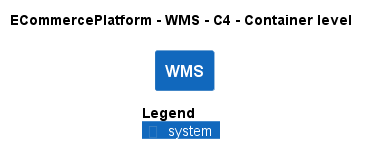

The diagram above was rendered by PlantUML. Its source (embedded in the PNG):
@startuml
!pragma layout smetana
!include ..\..\..\.c4s\C4_Container.puml

AddElementTag("c4interflow:lifecycle:new", $bgColor=green, $fontColor=#ffffff, $borderColor=green, $shadowing="False")
AddElementTag("c4interflow:lifecycle:changed", $bgColor=orange, $fontColor=#ffffff, $borderColor=orange, $shadowing="False")
AddElementTag("c4interflow:lifecycle:removed", $bgColor=red, $fontColor=#ffffff, $borderColor=red, $shadowing="False")

AddRelTag("c4interflow:lifecycle:new", $textColor=green, $lineColor=green)
AddRelTag("c4interflow:lifecycle:changed", $textColor=orange, $lineColor=orange)
AddRelTag("c4interflow:lifecycle:removed", $textColor=red, $lineColor=red)

SHOW_PERSON_PORTRAIT()
LAYOUT_TOP_DOWN()

skinparam linetype polyline

title ECommercePlatform - WMS - C4 - Container level

System(ECommercePlatform.SoftwareSystems.WMS, "WMS", "")



SHOW_LEGEND()
@enduml